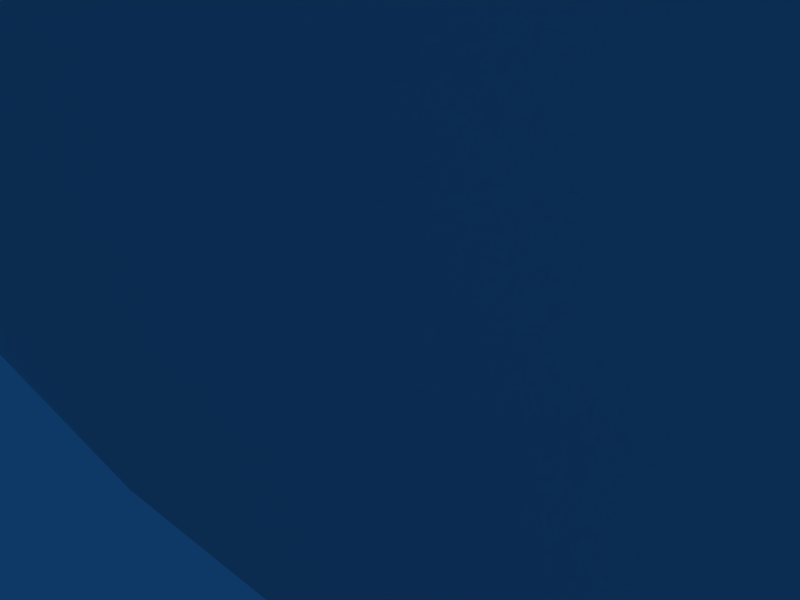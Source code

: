 # Source: basicOrientation.blend  (saved by Blender 2.47.1; exported with 4.5.12 LTS)
import bpy
from mathutils import Matrix  # noqa: F401  (used for matrix-valued properties, if any)

bpy.ops.wm.read_factory_settings(use_empty=True)
scene = bpy.context.scene
scene.name = 'Scene'

# ---- collections
col_collection_1 = bpy.data.collections.new('Collection 1'); scene.collection.children.link(col_collection_1)
col_collection_10 = bpy.data.collections.new('Collection 10'); scene.collection.children.link(col_collection_10)
col_collection_11 = bpy.data.collections.new('Collection 11'); scene.collection.children.link(col_collection_11)

# ---- materials (node trees are filled in below, after node groups)
mat_material = bpy.data.materials.new('Material')
mat_material.alpha_threshold = 0.0
mat_material.roughness = 0.5
mat_material.line_color = (0.0, 0.0, 0.0, 1.0)

# ---- material node trees

# ---- world
world_world = bpy.data.worlds.new('World'); scene.world = world_world
world_world.color = (0.05656, 0.2208, 0.4)
world_world.use_sun_shadow = False
world_world.sun_shadow_jitter_overblur = 0.0
world_world.cycles.sampling_method = 'MANUAL'
world_world.cycles.sample_map_resolution = 256

# ---- cameras
cam_camera = bpy.data.cameras.new('Camera')
cam_camera.passepartout_alpha = 0.2
cam_camera.clip_end = 100.0
cam_camera.lens = 35.0
cam_camera.ortho_scale = 7.314
cam_camera.show_passepartout = False
cam_camera.show_safe_areas = True
cam_camera.dof.focus_distance = 0.0
cam_camera.dof.aperture_fstop = 128.0

# ---- lights
light_spot = bpy.data.lights.new('Spot', 'POINT')
light_spot.transmission_factor = 0.0
light_spot.cutoff_distance = 30.0
light_spot.energy = 100.0
light_spot.shadow_buffer_clip_start = 1.001
light_spot.shadow_soft_size = 1.0
light_spot.shadow_maximum_resolution = 0.006
light_spot.use_absolute_resolution = True
light_spot.cycles.use_multiple_importance_sampling = False

# ---- meshes
me_cylinder = bpy.data.meshes.new('Cylinder')
me_cylinder.from_pydata([(0.7071, 0.7071, -0.6), (0.8315, 0.5556, -0.6), (0.9239, 0.3827, -0.6), (0.9808, 0.1951, -0.6), (1.0, 8.919e-08, -0.6), (0.9808, -0.1951, -0.6), (0.9239, -0.3827, -0.6), (0.8315, -0.5556, -0.6), (0.7071, -0.7071, -0.6), (0.5556, -0.8315, -0.6), (0.3827, -0.9239, -0.6), (0.1951, -0.9808, -0.6), (-2.956e-07, -1.0, -0.6), (-0.1951, -0.9808, -0.6), (-0.3827, -0.9239, -0.6), (-0.5556, -0.8315, -0.6), (-0.7071, -0.7071, -0.6), (-0.8315, -0.5556, -0.6), (-0.9239, -0.3827, -0.6), (-0.9808, -0.1951, -0.6), (-1.0, 9.793e-07, -0.6), (-0.9808, 0.1951, -0.6), (-0.9239, 0.3827, -0.6), (-0.8315, 0.5556, -0.6), (-0.7071, 0.7071, -0.6), (-0.5556, 0.8315, -0.6), (-0.3827, 0.9239, -0.6), (-0.1951, 0.9808, -0.6), (1.636e-06, 1.0, -0.6), (0.1951, 0.9808, -0.6), (0.3827, 0.9239, -0.6), (0.5556, 0.8315, -0.6), (0.7071, 0.7071, 0.6), (0.8315, 0.5556, 0.6), (0.9239, 0.3827, 0.6), (0.9808, 0.1951, 0.6), (1.0, -2.259e-06, 0.6), (0.9808, -0.1951, 0.6), (0.9239, -0.3827, 0.6), (0.8315, -0.5556, 0.6), (0.7071, -0.7071, 0.6), (0.5556, -0.8315, 0.6), (0.3827, -0.9239, 0.6), (0.1951, -0.9808, 0.6), (8.996e-07, -1.0, 0.6), (-0.1951, -0.9808, 0.6), (-0.3827, -0.9239, 0.6), (-0.5556, -0.8315, 0.6), (-0.7071, -0.7071, 0.6), (-0.8315, -0.5556, 0.6), (-0.9239, -0.3827, 0.6), (-0.9808, -0.1951, 0.6), (-1.0, -4.118e-06, 0.6), (-0.9808, 0.1951, 0.6), (-0.9239, 0.3827, 0.6), (-0.8315, 0.5556, 0.6), (-0.7071, 0.7071, 0.6), (-0.5556, 0.8315, 0.6), (-0.3827, 0.9239, 0.6), (-0.1951, 0.9808, 0.6), (-7.31e-06, 1.0, 0.6), (0.1951, 0.9808, 0.6), (0.3827, 0.9239, 0.6), (0.5556, 0.8315, 0.6), (0.7163, 0.4786, 2.485e-15), (0.6091, 0.6091, 2.367e-15), (0.7959, 0.3297, 2.509e-15), (0.8449, 0.1681, 2.435e-15), (0.8614, -9.345e-07, 2.268e-15), (0.8449, -0.1681, 2.014e-15), (0.7959, -0.3297, 1.683e-15), (0.7163, -0.4786, 1.287e-15), (0.6091, -0.6091, 8.41e-16), (0.4786, -0.7163, 3.631e-16), (0.3297, -0.7959, -1.287e-16), (0.1681, -0.8449, -6.156e-16), (2.601e-07, -0.8614, -1.079e-15), (-0.1681, -0.8449, -1.501e-15), (-0.3297, -0.7959, -1.865e-15), (-0.4786, -0.7163, -2.157e-15), (-0.6091, -0.6091, -2.367e-15), (-0.7163, -0.4786, -2.485e-15), (-0.7959, -0.3297, -2.509e-15), (-0.8449, -0.1681, -2.435e-15), (-0.8614, -1.352e-06, -2.268e-15), (-0.8449, 0.1681, -2.014e-15), (-0.7959, 0.3297, -1.683e-15), (-0.7163, 0.4786, -1.287e-15), (-0.6091, 0.6091, -8.41e-16), (-0.4786, 0.7163, -3.631e-16), (-0.3297, 0.7959, 1.287e-16), (-0.1681, 0.8449, 6.156e-16), (-2.444e-06, 0.8614, 1.079e-15), (0.1681, 0.8449, 1.501e-15), (0.3297, 0.7959, 1.865e-15), (0.4786, 0.7163, 2.157e-15), (0.7071, 0.7071, -0.9), (0.8315, 0.5556, -0.9), (0.7071, 0.7071, 0.9), (0.8315, 0.5556, 0.9), (0.9239, 0.3827, -0.9), (0.9239, 0.3827, 0.9), (0.9808, 0.1951, -0.9), (0.9808, 0.1951, 0.9), (1.0, 7.892e-08, -0.9), (1.0, -2.249e-06, 0.9), (0.9808, -0.1951, -0.9), (0.9808, -0.1951, 0.9), (0.9239, -0.3827, -0.9), (0.9239, -0.3827, 0.9), (0.8315, -0.5556, -0.9), (0.8315, -0.5556, 0.9), (0.7071, -0.7071, -0.9), (0.7071, -0.7071, 0.9), (0.5556, -0.8315, -0.9), (0.5556, -0.8315, 0.9), (0.3827, -0.9239, -0.9), (0.3827, -0.9239, 0.9), (0.1951, -0.9808, -0.9), (0.1951, -0.9808, 0.9), (-3.183e-07, -1.0, -0.9), (9.223e-07, -1.0, 0.9), (-0.1951, -0.9808, -0.9), (-0.1951, -0.9808, 0.9), (-0.3827, -0.9239, -0.9), (-0.3827, -0.9239, 0.9), (-0.5556, -0.8315, -0.9), (-0.5556, -0.8315, 0.9), (-0.7071, -0.7071, -0.9), (-0.7071, -0.7071, 0.9), (-0.8315, -0.5556, -0.9), (-0.8315, -0.5556, 0.9), (-0.9239, -0.3827, -0.9), (-0.9239, -0.3827, 0.9), (-0.9808, -0.1951, -0.9), (-0.9808, -0.1951, 0.9), (-1.0, 9.69e-07, -0.9), (-1.0, -4.108e-06, 0.9), (-0.9808, 0.1951, -0.9), (-0.9808, 0.1951, 0.9), (-0.9239, 0.3827, -0.9), (-0.9239, 0.3827, 0.9), (-0.8315, 0.5556, -0.9), (-0.8315, 0.5556, 0.9), (-0.7071, 0.7071, -0.9), (-0.7071, 0.7071, 0.9), (-0.5556, 0.8315, -0.9), (-0.5556, 0.8315, 0.9), (-0.3827, 0.9239, -0.9), (-0.3827, 0.9239, 0.9), (-0.1951, 0.9808, -0.9), (-0.1951, 0.9808, 0.9), (1.613e-06, 1.0, -0.9), (-7.287e-06, 1.0, 0.9), (0.1951, 0.9808, -0.9), (0.1951, 0.9808, 0.9), (0.3827, 0.9239, -0.9), (0.3827, 0.9239, 0.9), (0.5556, 0.8315, -0.9), (0.5556, 0.8315, 0.9), (0.582, 0.3889, -1.26), (0.495, 0.495, -1.26), (0.495, 0.495, 1.26), (0.582, 0.3889, 1.26), (0.6467, 0.2679, -1.26), (0.6467, 0.2679, 1.26), (0.6865, 0.1366, -1.26), (0.6865, 0.1366, 1.26), (0.7, 3.368e-08, -1.26), (0.7, -1.552e-06, 1.26), (0.6865, -0.1366, -1.26), (0.6865, -0.1366, 1.26), (0.6467, -0.2679, -1.26), (0.6467, -0.2679, 1.26), (0.582, -0.3889, -1.26), (0.582, -0.3889, 1.26), (0.495, -0.495, -1.26), (0.495, -0.495, 1.26), (0.3889, -0.582, -1.26), (0.3889, -0.582, 1.26), (0.2679, -0.6467, -1.26), (0.2679, -0.6467, 1.26), (0.1366, -0.6865, -1.26), (0.1366, -0.6865, 1.26), (-2.704e-07, -0.7, -1.26), (6.932e-07, -0.7, 1.26), (-0.1366, -0.6865, -1.26), (-0.1366, -0.6865, 1.26), (-0.2679, -0.6467, -1.26), (-0.2679, -0.6467, 1.26), (-0.3889, -0.582, -1.26), (-0.3889, -0.582, 1.26), (-0.495, -0.495, -1.26), (-0.495, -0.495, 1.26), (-0.582, -0.3889, -1.26), (-0.582, -0.3889, 1.26), (-0.6467, -0.2679, -1.26), (-0.6467, -0.2679, 1.26), (-0.6865, -0.1366, -1.26), (-0.6865, -0.1366, 1.26), (-0.7, 6.568e-07, -1.26), (-0.7, -2.854e-06, 1.26), (-0.6865, 0.1366, -1.26), (-0.6866, 0.1366, 1.26), (-0.6467, 0.2679, -1.26), (-0.6467, 0.2679, 1.26), (-0.582, 0.3889, -1.26), (-0.582, 0.3889, 1.26), (-0.495, 0.495, -1.26), (-0.495, 0.495, 1.26), (-0.3889, 0.582, -1.26), (-0.3889, 0.582, 1.26), (-0.2679, 0.6467, -1.26), (-0.2679, 0.6467, 1.26), (-0.1366, 0.6865, -1.26), (-0.1366, 0.6865, 1.26), (1.081e-06, 0.7, -1.26), (-5.054e-06, 0.7, 1.26), (0.1366, 0.6865, -1.26), (0.1366, 0.6866, 1.26), (0.2679, 0.6467, -1.26), (0.2679, 0.6467, 1.26), (0.3889, 0.582, -1.26), (0.3889, 0.582, 1.26)], [], [(0, 1, 64, 65), (65, 64, 33, 32), (1, 2, 66, 64), (64, 66, 34, 33), (2, 3, 67, 66), (66, 67, 35, 34), (3, 4, 68, 67), (67, 68, 36, 35), (4, 5, 69, 68), (68, 69, 37, 36), (5, 6, 70, 69), (69, 70, 38, 37), (6, 7, 71, 70), (70, 71, 39, 38), (7, 8, 72, 71), (71, 72, 40, 39), (8, 9, 73, 72), (72, 73, 41, 40), (9, 10, 74, 73), (73, 74, 42, 41), (10, 11, 75, 74), (74, 75, 43, 42), (11, 12, 76, 75), (75, 76, 44, 43), (12, 13, 77, 76), (76, 77, 45, 44), (13, 14, 78, 77), (77, 78, 46, 45), (14, 15, 79, 78), (78, 79, 47, 46), (15, 16, 80, 79), (79, 80, 48, 47), (16, 17, 81, 80), (80, 81, 49, 48), (17, 18, 82, 81), (81, 82, 50, 49), (18, 19, 83, 82), (82, 83, 51, 50), (19, 20, 84, 83), (83, 84, 52, 51), (20, 21, 85, 84), (84, 85, 53, 52), (21, 22, 86, 85), (85, 86, 54, 53), (22, 23, 87, 86), (86, 87, 55, 54), (23, 24, 88, 87), (87, 88, 56, 55), (24, 25, 89, 88), (88, 89, 57, 56), (25, 26, 90, 89), (89, 90, 58, 57), (26, 27, 91, 90), (90, 91, 59, 58), (27, 28, 92, 91), (91, 92, 60, 59), (28, 29, 93, 92), (92, 93, 61, 60), (29, 30, 94, 93), (93, 94, 62, 61), (30, 31, 95, 94), (94, 95, 63, 62), (32, 63, 95, 65), (31, 0, 65, 95), (0, 96, 97, 1), (33, 99, 98, 32), (1, 97, 100, 2), (34, 101, 99, 33), (2, 100, 102, 3), (35, 103, 101, 34), (3, 102, 104, 4), (36, 105, 103, 35), (4, 104, 106, 5), (37, 107, 105, 36), (5, 106, 108, 6), (38, 109, 107, 37), (6, 108, 110, 7), (39, 111, 109, 38), (7, 110, 112, 8), (40, 113, 111, 39), (8, 112, 114, 9), (41, 115, 113, 40), (9, 114, 116, 10), (42, 117, 115, 41), (10, 116, 118, 11), (43, 119, 117, 42), (11, 118, 120, 12), (44, 121, 119, 43), (12, 120, 122, 13), (45, 123, 121, 44), (13, 122, 124, 14), (46, 125, 123, 45), (14, 124, 126, 15), (47, 127, 125, 46), (15, 126, 128, 16), (48, 129, 127, 47), (16, 128, 130, 17), (49, 131, 129, 48), (17, 130, 132, 18), (50, 133, 131, 49), (18, 132, 134, 19), (51, 135, 133, 50), (19, 134, 136, 20), (52, 137, 135, 51), (20, 136, 138, 21), (53, 139, 137, 52), (21, 138, 140, 22), (54, 141, 139, 53), (22, 140, 142, 23), (55, 143, 141, 54), (23, 142, 144, 24), (56, 145, 143, 55), (24, 144, 146, 25), (57, 147, 145, 56), (25, 146, 148, 26), (58, 149, 147, 57), (26, 148, 150, 27), (59, 151, 149, 58), (27, 150, 152, 28), (60, 153, 151, 59), (28, 152, 154, 29), (61, 155, 153, 60), (29, 154, 156, 30), (62, 157, 155, 61), (30, 156, 158, 31), (63, 159, 157, 62), (96, 0, 31, 158), (32, 98, 159, 63), (96, 161, 160, 97), (99, 163, 162, 98), (97, 160, 164, 100), (101, 165, 163, 99), (100, 164, 166, 102), (103, 167, 165, 101), (102, 166, 168, 104), (105, 169, 167, 103), (104, 168, 170, 106), (107, 171, 169, 105), (106, 170, 172, 108), (109, 173, 171, 107), (108, 172, 174, 110), (111, 175, 173, 109), (110, 174, 176, 112), (113, 177, 175, 111), (112, 176, 178, 114), (115, 179, 177, 113), (114, 178, 180, 116), (117, 181, 179, 115), (116, 180, 182, 118), (119, 183, 181, 117), (118, 182, 184, 120), (121, 185, 183, 119), (120, 184, 186, 122), (123, 187, 185, 121), (122, 186, 188, 124), (125, 189, 187, 123), (124, 188, 190, 126), (127, 191, 189, 125), (126, 190, 192, 128), (129, 193, 191, 127), (128, 192, 194, 130), (131, 195, 193, 129), (130, 194, 196, 132), (133, 197, 195, 131), (132, 196, 198, 134), (135, 199, 197, 133), (134, 198, 200, 136), (137, 201, 199, 135), (136, 200, 202, 138), (139, 203, 201, 137), (138, 202, 204, 140), (141, 205, 203, 139), (140, 204, 206, 142), (143, 207, 205, 141), (142, 206, 208, 144), (145, 209, 207, 143), (144, 208, 210, 146), (147, 211, 209, 145), (146, 210, 212, 148), (149, 213, 211, 147), (148, 212, 214, 150), (151, 215, 213, 149), (150, 214, 216, 152), (153, 217, 215, 151), (152, 216, 218, 154), (155, 219, 217, 153), (154, 218, 220, 156), (157, 221, 219, 155), (156, 220, 222, 158), (159, 223, 221, 157), (158, 222, 161, 96), (98, 162, 223, 159)])
me_cylinder.polygons.foreach_set('use_smooth', [True] * 192)
_uv = me_cylinder.uv_layers.new(name='UVTex')
_uv.uv.foreach_set('vector', [0.0, 0.0, 1.0, 0.0, 1.0, 1.0, 0.0, 1.0, 0.0, 0.0, 1.0, 0.0, 1.0, 1.0, 0.0, 1.0, 0.0, 0.0, 1.0, 0.0, 1.0, 1.0, 0.0, 1.0, 0.0, 0.0, 1.0, 0.0, 1.0, 1.0, 0.0, 1.0, 0.0, 0.0, 1.0, 0.0, 1.0, 1.0, 0.0, 1.0, 0.0, 0.0, 1.0, 0.0, 1.0, 1.0, 0.0, 1.0, 0.0, 0.0, 1.0, 0.0, 1.0, 1.0, 0.0, 1.0, 0.0, 0.0, 1.0, 0.0, 1.0, 1.0, 0.0, 1.0, 0.0, 0.0, 1.0, 0.0, 1.0, 1.0, 0.0, 1.0, 0.0, 0.0, 1.0, 0.0, 1.0, 1.0, 0.0, 1.0, 0.0, 0.0, 1.0, 0.0, 1.0, 1.0, 0.0, 1.0, 0.0, 0.0, 1.0, 0.0, 1.0, 1.0, 0.0, 1.0, 0.0, 0.0, 1.0, 0.0, 1.0, 1.0, 0.0, 1.0, 0.0, 0.0, 1.0, 0.0, 1.0, 1.0, 0.0, 1.0, 0.0, 0.0, 1.0, 0.0, 1.0, 1.0, 0.0, 1.0, 0.0, 0.0, 1.0, 0.0, 1.0, 1.0, 0.0, 1.0, 0.0, 0.0, 1.0, 0.0, 1.0, 1.0, 0.0, 1.0, 0.0, 0.0, 1.0, 0.0, 1.0, 1.0, 0.0, 1.0, 0.0, 0.0, 1.0, 0.0, 1.0, 1.0, 0.0, 1.0, 0.0, 0.0, 1.0, 0.0, 1.0, 1.0, 0.0, 1.0, 0.0, 0.0, 1.0, 0.0, 1.0, 1.0, 0.0, 1.0, 0.0, 0.0, 1.0, 0.0, 1.0, 1.0, 0.0, 1.0, 0.0, 0.0, 1.0, 0.0, 1.0, 1.0, 0.0, 1.0, 0.0, 0.0, 1.0, 0.0, 1.0, 1.0, 0.0, 1.0, 0.0, 0.0, 1.0, 0.0, 1.0, 1.0, 0.0, 1.0, 0.0, 0.0, 1.0, 0.0, 1.0, 1.0, 0.0, 1.0, 0.0, 0.0, 1.0, 0.0, 1.0, 1.0, 0.0, 1.0, 0.0, 0.0, 1.0, 0.0, 1.0, 1.0, 0.0, 1.0, 0.0, 0.0, 1.0, 0.0, 1.0, 1.0, 0.0, 1.0, 0.0, 0.0, 1.0, 0.0, 1.0, 1.0, 0.0, 1.0, 0.0, 0.0, 1.0, 0.0, 1.0, 1.0, 0.0, 1.0, 0.0, 0.0, 1.0, 0.0, 1.0, 1.0, 0.0, 1.0, 0.0, 0.0, 1.0, 0.0, 1.0, 1.0, 0.0, 1.0, 0.0, 0.0, 1.0, 0.0, 1.0, 1.0, 0.0, 1.0, 0.0, 0.0, 1.0, 0.0, 1.0, 1.0, 0.0, 1.0, 0.0, 0.0, 1.0, 0.0, 1.0, 1.0, 0.0, 1.0, 0.0, 0.0, 1.0, 0.0, 1.0, 1.0, 0.0, 1.0, 0.0, 0.0, 1.0, 0.0, 1.0, 1.0, 0.0, 1.0, 0.0, 0.0, 1.0, 0.0, 1.0, 1.0, 0.0, 1.0, 0.0, 0.0, 1.0, 0.0, 1.0, 1.0, 0.0, 1.0, 0.0, 0.0, 1.0, 0.0, 1.0, 1.0, 0.0, 1.0, 0.0, 0.0, 1.0, 0.0, 1.0, 1.0, 0.0, 1.0, 0.0, 0.0, 1.0, 0.0, 1.0, 1.0, 0.0, 1.0, 0.0, 0.0, 1.0, 0.0, 1.0, 1.0, 0.0, 1.0, 0.0, 0.0, 1.0, 0.0, 1.0, 1.0, 0.0, 1.0, 0.0, 0.0, 1.0, 0.0, 1.0, 1.0, 0.0, 1.0, 0.0, 0.0, 1.0, 0.0, 1.0, 1.0, 0.0, 1.0, 0.0, 0.0, 1.0, 0.0, 1.0, 1.0, 0.0, 1.0, 0.0, 0.0, 1.0, 0.0, 1.0, 1.0, 0.0, 1.0, 0.0, 0.0, 1.0, 0.0, 1.0, 1.0, 0.0, 1.0, 0.0, 0.0, 1.0, 0.0, 1.0, 1.0, 0.0, 1.0, 0.0, 0.0, 1.0, 0.0, 1.0, 1.0, 0.0, 1.0, 0.0, 0.0, 1.0, 0.0, 1.0, 1.0, 0.0, 1.0, 0.0, 0.0, 1.0, 0.0, 1.0, 1.0, 0.0, 1.0, 0.0, 0.0, 1.0, 0.0, 1.0, 1.0, 0.0, 1.0, 0.0, 0.0, 1.0, 0.0, 1.0, 1.0, 0.0, 1.0, 0.0, 0.0, 1.0, 0.0, 1.0, 1.0, 0.0, 1.0, 0.0, 0.0, 1.0, 0.0, 1.0, 1.0, 0.0, 1.0, 0.0, 0.0, 1.0, 0.0, 1.0, 1.0, 0.0, 1.0, 0.0, 0.0, 1.0, 0.0, 1.0, 1.0, 0.0, 1.0, 0.0, 0.0, 1.0, 0.0, 1.0, 1.0, 0.0, 1.0, 0.0, 0.0, 1.0, 0.0, 1.0, 1.0, 0.0, 1.0, 0.0, 0.0, 1.0, 0.0, 1.0, 1.0, 0.0, 1.0, 0.0, 0.0, 1.0, 0.0, 1.0, 1.0, 0.0, 1.0, 0.0, 0.0, 1.0, 0.0, 1.0, 1.0, 0.0, 1.0, 0.0, 0.0, 1.0, 0.0, 1.0, 1.0, 0.0, 1.0, 0.0, 0.0, 1.0, 0.0, 1.0, 1.0, 0.0, 1.0, 0.0, 0.0, 1.0, 0.0, 1.0, 1.0, 0.0, 1.0, 0.0, 0.0, 1.0, 0.0, 1.0, 1.0, 0.0, 1.0, 0.0, 0.0, 1.0, 0.0, 1.0, 1.0, 0.0, 1.0, 0.0, 0.0, 1.0, 0.0, 1.0, 1.0, 0.0, 1.0, 0.0, 0.0, 1.0, 0.0, 1.0, 1.0, 0.0, 1.0, 0.0, 0.0, 1.0, 0.0, 1.0, 1.0, 0.0, 1.0, 0.0, 0.0, 1.0, 0.0, 1.0, 1.0, 0.0, 1.0, 0.0, 0.0, 1.0, 0.0, 1.0, 1.0, 0.0, 1.0, 0.0, 0.0, 1.0, 0.0, 1.0, 1.0, 0.0, 1.0, 0.0, 0.0, 1.0, 0.0, 1.0, 1.0, 0.0, 1.0, 0.0, 0.0, 1.0, 0.0, 1.0, 1.0, 0.0, 1.0, 0.0, 0.0, 1.0, 0.0, 1.0, 1.0, 0.0, 1.0, 0.0, 0.0, 1.0, 0.0, 1.0, 1.0, 0.0, 1.0, 0.0, 0.0, 1.0, 0.0, 1.0, 1.0, 0.0, 1.0, 0.0, 0.0, 1.0, 0.0, 1.0, 1.0, 0.0, 1.0, 0.0, 0.0, 1.0, 0.0, 1.0, 1.0, 0.0, 1.0, 0.0, 0.0, 1.0, 0.0, 1.0, 1.0, 0.0, 1.0, 0.0, 0.0, 1.0, 0.0, 1.0, 1.0, 0.0, 1.0, 0.0, 0.0, 1.0, 0.0, 1.0, 1.0, 0.0, 1.0, 0.0, 0.0, 1.0, 0.0, 1.0, 1.0, 0.0, 1.0, 0.0, 0.0, 1.0, 0.0, 1.0, 1.0, 0.0, 1.0, 0.0, 0.0, 1.0, 0.0, 1.0, 1.0, 0.0, 1.0, 0.0, 0.0, 1.0, 0.0, 1.0, 1.0, 0.0, 1.0, 0.0, 0.0, 1.0, 0.0, 1.0, 1.0, 0.0, 1.0, 0.0, 0.0, 1.0, 0.0, 1.0, 1.0, 0.0, 1.0, 0.0, 0.0, 1.0, 0.0, 1.0, 1.0, 0.0, 1.0, 0.0, 0.0, 1.0, 0.0, 1.0, 1.0, 0.0, 1.0, 0.0, 0.0, 1.0, 0.0, 1.0, 1.0, 0.0, 1.0, 0.0, 0.0, 1.0, 0.0, 1.0, 1.0, 0.0, 1.0, 0.0, 0.0, 1.0, 0.0, 1.0, 1.0, 0.0, 1.0, 0.0, 0.0, 1.0, 0.0, 1.0, 1.0, 0.0, 1.0, 0.0, 0.0, 1.0, 0.0, 1.0, 1.0, 0.0, 1.0, 0.0, 0.0, 1.0, 0.0, 1.0, 1.0, 0.0, 1.0, 0.0, 0.0, 1.0, 0.0, 1.0, 1.0, 0.0, 1.0, 0.0, 0.0, 1.0, 0.0, 1.0, 1.0, 0.0, 1.0, 0.0, 0.0, 1.0, 0.0, 1.0, 1.0, 0.0, 1.0, 0.0, 0.0, 1.0, 0.0, 1.0, 1.0, 0.0, 1.0, 0.0, 0.0, 1.0, 0.0, 1.0, 1.0, 0.0, 1.0, 0.0, 0.0, 1.0, 0.0, 1.0, 1.0, 0.0, 1.0, 0.0, 0.0, 1.0, 0.0, 1.0, 1.0, 0.0, 1.0, 0.0, 0.0, 1.0, 0.0, 1.0, 1.0, 0.0, 1.0, 0.0, 0.0, 1.0, 0.0, 1.0, 1.0, 0.0, 1.0, 0.0, 0.0, 1.0, 0.0, 1.0, 1.0, 0.0, 1.0, 0.0, 0.0, 1.0, 0.0, 1.0, 1.0, 0.0, 1.0, 0.0, 0.0, 1.0, 0.0, 1.0, 1.0, 0.0, 1.0, 0.0, 0.0, 1.0, 0.0, 1.0, 1.0, 0.0, 1.0, 0.0, 0.0, 1.0, 0.0, 1.0, 1.0, 0.0, 1.0, 0.0, 0.0, 1.0, 0.0, 1.0, 1.0, 0.0, 1.0, 0.0, 0.0, 1.0, 0.0, 1.0, 1.0, 0.0, 1.0, 0.0, 0.0, 1.0, 0.0, 1.0, 1.0, 0.0, 1.0, 0.0, 0.0, 1.0, 0.0, 1.0, 1.0, 0.0, 1.0, 0.0, 0.0, 1.0, 0.0, 1.0, 1.0, 0.0, 1.0, 0.0, 0.0, 1.0, 0.0, 1.0, 1.0, 0.0, 1.0, 0.0, 0.0, 1.0, 0.0, 1.0, 1.0, 0.0, 1.0, 0.0, 0.0, 1.0, 0.0, 1.0, 1.0, 0.0, 1.0, 0.0, 0.0, 1.0, 0.0, 1.0, 1.0, 0.0, 1.0, 0.0, 0.0, 1.0, 0.0, 1.0, 1.0, 0.0, 1.0, 0.0, 0.0, 1.0, 0.0, 1.0, 1.0, 0.0, 1.0, 0.0, 0.0, 1.0, 0.0, 1.0, 1.0, 0.0, 1.0, 0.0, 0.0, 1.0, 0.0, 1.0, 1.0, 0.0, 1.0, 0.0, 0.0, 1.0, 0.0, 1.0, 1.0, 0.0, 1.0, 0.0, 0.0, 1.0, 0.0, 1.0, 1.0, 0.0, 1.0, 0.0, 0.0, 1.0, 0.0, 1.0, 1.0, 0.0, 1.0, 0.0, 0.0, 1.0, 0.0, 1.0, 1.0, 0.0, 1.0, 0.0, 0.0, 1.0, 0.0, 1.0, 1.0, 0.0, 1.0, 0.0, 0.0, 1.0, 0.0, 1.0, 1.0, 0.0, 1.0, 0.0, 0.0, 1.0, 0.0, 1.0, 1.0, 0.0, 1.0, 0.0, 0.0, 1.0, 0.0, 1.0, 1.0, 0.0, 1.0, 0.0, 0.0, 1.0, 0.0, 1.0, 1.0, 0.0, 1.0, 0.0, 0.0, 1.0, 0.0, 1.0, 1.0, 0.0, 1.0, 0.0, 0.0, 1.0, 0.0, 1.0, 1.0, 0.0, 1.0, 0.0, 0.0, 1.0, 0.0, 1.0, 1.0, 0.0, 1.0, 0.0, 0.0, 1.0, 0.0, 1.0, 1.0, 0.0, 1.0, 0.0, 0.0, 1.0, 0.0, 1.0, 1.0, 0.0, 1.0, 0.0, 0.0, 1.0, 0.0, 1.0, 1.0, 0.0, 1.0, 0.0, 0.0, 1.0, 0.0, 1.0, 1.0, 0.0, 1.0, 0.0, 0.0, 1.0, 0.0, 1.0, 1.0, 0.0, 1.0, 0.0, 0.0, 1.0, 0.0, 1.0, 1.0, 0.0, 1.0, 0.0, 0.0, 1.0, 0.0, 1.0, 1.0, 0.0, 1.0, 0.0, 0.0, 1.0, 0.0, 1.0, 1.0, 0.0, 1.0, 0.0, 0.0, 1.0, 0.0, 1.0, 1.0, 0.0, 1.0, 0.0, 0.0, 1.0, 0.0, 1.0, 1.0, 0.0, 1.0, 0.0, 0.0, 1.0, 0.0, 1.0, 1.0, 0.0, 1.0, 0.0, 0.0, 1.0, 0.0, 1.0, 1.0, 0.0, 1.0, 0.0, 0.0, 1.0, 0.0, 1.0, 1.0, 0.0, 1.0, 0.0, 0.0, 1.0, 0.0, 1.0, 1.0, 0.0, 1.0, 0.0, 0.0, 1.0, 0.0, 1.0, 1.0, 0.0, 1.0, 0.0, 0.0, 1.0, 0.0, 1.0, 1.0, 0.0, 1.0, 0.0, 0.0, 1.0, 0.0, 1.0, 1.0, 0.0, 1.0, 0.0, 0.0, 1.0, 0.0, 1.0, 1.0, 0.0, 1.0, 0.0, 0.0, 1.0, 0.0, 1.0, 1.0, 0.0, 1.0, 0.0, 0.0, 1.0, 0.0, 1.0, 1.0, 0.0, 1.0, 0.0, 0.0, 1.0, 0.0, 1.0, 1.0, 0.0, 1.0, 0.0, 0.0, 1.0, 0.0, 1.0, 1.0, 0.0, 1.0, 0.0, 0.0, 1.0, 0.0, 1.0, 1.0, 0.0, 1.0, 0.0, 0.0, 1.0, 0.0, 1.0, 1.0, 0.0, 1.0, 0.0, 0.0, 1.0, 0.0, 1.0, 1.0, 0.0, 1.0, 0.0, 0.0, 1.0, 0.0, 1.0, 1.0, 0.0, 1.0, 0.0, 0.0, 1.0, 0.0, 1.0, 1.0, 0.0, 1.0, 0.0, 0.0, 1.0, 0.0, 1.0, 1.0, 0.0, 1.0, 0.0, 0.0, 1.0, 0.0, 1.0, 1.0, 0.0, 1.0, 0.0, 0.0, 1.0, 0.0, 1.0, 1.0, 0.0, 1.0, 0.0, 0.0, 1.0, 0.0, 1.0, 1.0, 0.0, 1.0, 0.0, 0.0, 1.0, 0.0, 1.0, 1.0, 0.0, 1.0, 0.0, 0.0, 1.0, 0.0, 1.0, 1.0, 0.0, 1.0, 0.0, 0.0, 1.0, 0.0, 1.0, 1.0, 0.0, 1.0, 0.0, 0.0, 1.0, 0.0, 1.0, 1.0, 0.0, 1.0, 0.0, 0.0, 1.0, 0.0, 1.0, 1.0, 0.0, 1.0, 0.0, 0.0, 1.0, 0.0, 1.0, 1.0, 0.0, 1.0, 0.0, 0.0, 1.0, 0.0, 1.0, 1.0, 0.0, 1.0, 0.0, 0.0, 1.0, 0.0, 1.0, 1.0, 0.0, 1.0, 0.0, 0.0, 1.0, 0.0, 1.0, 1.0, 0.0, 1.0, 0.0, 0.0, 1.0, 0.0, 1.0, 1.0, 0.0, 1.0, 0.0, 0.0, 1.0, 0.0, 1.0, 1.0, 0.0, 1.0, 0.0, 0.0, 1.0, 0.0, 1.0, 1.0, 0.0, 1.0, 0.0, 0.0, 1.0, 0.0, 1.0, 1.0, 0.0, 1.0, 0.0, 0.0, 1.0, 0.0, 1.0, 1.0, 0.0, 1.0, 0.0, 0.0, 1.0, 0.0, 1.0, 1.0, 0.0, 1.0, 0.0, 0.0, 1.0, 0.0, 1.0, 1.0, 0.0, 1.0, 0.0, 0.0, 1.0, 0.0, 1.0, 1.0, 0.0, 1.0, 0.0, 0.0, 1.0, 0.0, 1.0, 1.0, 0.0, 1.0, 0.0, 0.0, 1.0, 0.0, 1.0, 1.0, 0.0, 1.0, 0.0, 0.0, 1.0, 0.0, 1.0, 1.0, 0.0, 1.0, 0.0, 0.0, 1.0, 0.0, 1.0, 1.0, 0.0, 1.0, 0.0, 0.0, 1.0, 0.0, 1.0, 1.0, 0.0, 1.0])
me_cylinder.use_remesh_preserve_volume = False
me_cylinder.use_remesh_preserve_attributes = False
me_cylinder.use_mirror_vertex_groups = False
me_cylinder.update()
me_cube = bpy.data.meshes.new('Cube')
me_cube.from_pydata([(1.0, 1.0, -1.0), (1.0, -1.0, -1.0), (-1.0, -1.0, -1.0), (-1.0, 1.0, -1.0), (1.0, 1.0, 1.0), (1.0, -1.0, 1.0), (-1.0, -1.0, 1.0), (-1.0, 1.0, 1.0), (-0.5, 0.5, 1.0), (-0.5, -0.5, 1.0), (0.5, -0.5, 1.0), (0.5, 0.5, 1.0), (5.96e-08, -2.98e-07, 1.5), (-0.25, 1.0, 0.25), (0.25, 1.0, 0.25), (-0.25, 1.0, -0.25), (0.25, 1.0, -0.25), (0.25, 1.5, -0.25), (-0.25, 1.5, -0.25), (0.25, 1.5, 0.25), (-0.25, 1.5, 0.25), (-0.5, 1.5, 0.5), (0.5, 1.5, 0.5), (-0.5, 1.5, -0.5), (0.5, 1.5, -0.5), (0.0, 2.0, 0.0)], [], [(0, 1, 2, 3), (0, 4, 5, 1), (1, 5, 6, 2), (2, 6, 7, 3), (7, 6, 9, 8), (6, 5, 10, 9), (4, 7, 8, 11), (5, 4, 11, 10), (10, 11, 12), (11, 8, 12), (9, 10, 12), (8, 9, 12), (7, 4, 14, 13), (3, 7, 13, 15), (4, 0, 16, 14), (0, 3, 15, 16), (16, 15, 18, 17), (14, 16, 17, 19), (15, 13, 20, 18), (13, 14, 19, 20), (20, 19, 22, 21), (18, 20, 21, 23), (19, 17, 24, 22), (17, 18, 23, 24), (24, 23, 25), (22, 24, 25), (23, 21, 25), (21, 22, 25)])
_uv = me_cube.uv_layers.new(name='UVTex')
_uv.uv.foreach_set('vector', [0.0, 0.0, 1.0, 0.0, 1.0, 1.0, 0.0, 1.0, 0.0, 0.0, 1.0, 0.0, 1.0, 1.0, 0.0, 1.0, 0.0, 0.0, 1.0, 0.0, 1.0, 1.0, 0.0, 1.0, 0.0, 0.0, 1.0, 0.0, 1.0, 1.0, 0.0, 1.0, 0.0, 0.0, 1.0, 0.0, 1.0, 1.0, 0.0, 1.0, 0.0, 0.0, 1.0, 0.0, 1.0, 1.0, 0.0, 1.0, 0.0, 0.0, 1.0, 0.0, 1.0, 1.0, 0.0, 1.0, 0.0, 0.0, 1.0, 0.0, 1.0, 1.0, 0.0, 1.0, 0.0, 0.0, 1.0, 0.0, 1.0, 1.0, 0.0, 0.0, 1.0, 0.0, 1.0, 1.0, 0.0, 0.0, 1.0, 0.0, 1.0, 1.0, 0.0, 0.0, 1.0, 0.0, 1.0, 1.0, 0.0, 0.0, 1.0, 0.0, 1.0, 1.0, 0.0, 1.0, 0.0, 0.0, 1.0, 0.0, 1.0, 1.0, 0.0, 1.0, 0.0, 0.0, 1.0, 0.0, 1.0, 1.0, 0.0, 1.0, 0.0, 0.0, 1.0, 0.0, 1.0, 1.0, 0.0, 1.0, 0.0, 0.0, 1.0, 0.0, 1.0, 1.0, 0.0, 1.0, 0.0, 0.0, 1.0, 0.0, 1.0, 1.0, 0.0, 1.0, 0.0, 0.0, 1.0, 0.0, 1.0, 1.0, 0.0, 1.0, 0.0, 0.0, 1.0, 0.0, 1.0, 1.0, 0.0, 1.0, 0.0, 0.0, 1.0, 0.0, 1.0, 1.0, 0.0, 1.0, 0.0, 0.0, 1.0, 0.0, 1.0, 1.0, 0.0, 1.0, 0.0, 0.0, 1.0, 0.0, 1.0, 1.0, 0.0, 1.0, 0.0, 0.0, 1.0, 0.0, 1.0, 1.0, 0.0, 1.0, 0.0, 0.0, 1.0, 0.0, 1.0, 1.0, 0.0, 0.0, 1.0, 0.0, 1.0, 1.0, 0.0, 0.0, 1.0, 0.0, 1.0, 1.0, 0.0, 0.0, 1.0, 0.0, 1.0, 1.0])
me_cube.materials.append(mat_material)
me_cube.use_remesh_preserve_volume = False
me_cube.use_remesh_preserve_attributes = False
me_cube.use_mirror_vertex_groups = False
me_cube.update()
me_cube_005 = bpy.data.meshes.new('Cube.005')
me_cube_005.from_pydata([(0.0, 1.863e-07, -1.0), (1.0, 1.0, 1.0), (1.0, -1.0, 1.0), (-1.0, -1.0, 1.0), (-1.0, 1.0, 1.0)], [], [(1, 4, 3, 2), (0, 1, 2), (0, 2, 3), (0, 3, 4), (1, 0, 4)])
_uv = me_cube_005.uv_layers.new(name='UVTex')
_uv.uv.foreach_set('vector', [0.0, 0.0, 1.0, 0.0, 1.0, 1.0, 0.0, 1.0, 0.0, 0.0, 1.0, 0.0, 1.0, 1.0, 0.0, 0.0, 1.0, 0.0, 1.0, 1.0, 0.0, 0.0, 1.0, 0.0, 1.0, 1.0, 0.0, 0.0, 1.0, 0.0, 1.0, 1.0])
me_cube_005.materials.append(None)
me_cube_005.use_remesh_preserve_volume = False
me_cube_005.use_remesh_preserve_attributes = False
me_cube_005.use_mirror_vertex_groups = False
me_cube_005.update()
me_cube_003 = bpy.data.meshes.new('Cube.003')
me_cube_003.from_pydata([(0.0, 1.863e-07, -1.0), (1.0, 1.0, 1.0), (1.0, -1.0, 1.0), (-1.0, -1.0, 1.0), (-1.0, 1.0, 1.0)], [], [(1, 4, 3, 2), (0, 1, 2), (0, 2, 3), (0, 3, 4), (1, 0, 4)])
_uv = me_cube_003.uv_layers.new(name='UVTex')
_uv.uv.foreach_set('vector', [0.0, 0.0, 1.0, 0.0, 1.0, 1.0, 0.0, 1.0, 0.0, 0.0, 1.0, 0.0, 1.0, 1.0, 0.0, 0.0, 1.0, 0.0, 1.0, 1.0, 0.0, 0.0, 1.0, 0.0, 1.0, 1.0, 0.0, 0.0, 1.0, 0.0, 1.0, 1.0])
me_cube_003.materials.append(None)
me_cube_003.use_remesh_preserve_volume = False
me_cube_003.use_remesh_preserve_attributes = False
me_cube_003.use_mirror_vertex_groups = False
me_cube_003.update()

# ---- objects
ob_cylinder = bpy.data.objects.new('Cylinder', me_cylinder)
ob_cube = bpy.data.objects.new('Cube', me_cube)
ob_lamp = bpy.data.objects.new('Lamp', light_spot)
ob_camera = bpy.data.objects.new('Camera', cam_camera)
ob_cube_008 = bpy.data.objects.new('Cube.008', me_cube_005)
ob_cube_007 = bpy.data.objects.new('Cube.007', me_cube_005)
ob_cube_006 = bpy.data.objects.new('Cube.006', me_cube_005)
ob_cube_005 = bpy.data.objects.new('Cube.005', me_cube_005)
ob_cube_004 = bpy.data.objects.new('Cube.004', me_cube_003)
ob_cube_003 = bpy.data.objects.new('Cube.003', me_cube_003)
ob_cube_002 = bpy.data.objects.new('Cube.002', me_cube_003)
ob_cube_001 = bpy.data.objects.new('Cube.001', me_cube_003)
ob_empty_001 = bpy.data.objects.new('Empty.001', None)
ob_efoot_fl_007 = bpy.data.objects.new('eFoot_FL.007', None)
ob_efoot_fl_006 = bpy.data.objects.new('eFoot_FL.006', None)
ob_efoot_fl_005 = bpy.data.objects.new('eFoot_FL.005', None)
ob_efoot_fl_004 = bpy.data.objects.new('eFoot_FL.004', None)
ob_empty = bpy.data.objects.new('Empty', None)
ob_efoot_fl_003 = bpy.data.objects.new('eFoot_FL.003', None)
ob_efoot_fl_002 = bpy.data.objects.new('eFoot_FL.002', None)
ob_efoot_fl_001 = bpy.data.objects.new('eFoot_FL.001', None)
ob_efoot_fl = bpy.data.objects.new('eFoot_FL', None)

# ---- transforms, parenting, visibility, modifiers, constraints
ob_cylinder.location = (0.0, 0.0, 6.4)
ob_cylinder.rotation_euler = (3.423e-08, 1.571, 0.0)
ob_cylinder.scale = (6.4, 6.4, 6.4)
ob_cylinder.lock_rotations_4d = False
ob_cylinder.empty_display_type = 'ARROWS'
ob_cylinder.color = (0.0, 0.0, 0.0, 1.0)
ob_cylinder.hide_select = True
ob_cylinder.lineart.crease_threshold = 0.0
ob_cube.location = (0.0, 0.0, 2.0)
ob_cube.lock_rotations_4d = False
ob_cube.empty_display_type = 'ARROWS'
ob_cube.color = (0.0, 0.0, 0.0, 1.0)
ob_cube.hide_select = True
ob_cube.lineart.crease_threshold = 0.0
ob_lamp.location = (4.076, 1.005, 5.904)
ob_lamp.rotation_euler = (0.6503, 0.05522, 1.866)
ob_lamp.lock_rotations_4d = False
ob_lamp.empty_display_type = 'ARROWS'
ob_lamp.color = (0.0, 0.0, 0.0, 0.0)
ob_lamp.lineart.crease_threshold = 0.0
ob_camera.location = (7.481, -6.508, 5.344)
ob_camera.rotation_euler = (1.109, 0.01082, 0.8149)
ob_camera.lock_rotations_4d = False
ob_camera.empty_display_type = 'ARROWS'
ob_camera.color = (0.0, 0.0, 0.0, 0.0)
ob_camera.display_type = 'WIRE'
ob_camera.lineart.crease_threshold = 0.0
ob_cube_008.parent = ob_empty_001
ob_cube_008.location = (0.0, 1.0, 0.0)
ob_cube_008.scale = (0.1, 0.1, 0.1)
ob_cube_008.lock_rotations_4d = False
ob_cube_008.empty_display_type = 'ARROWS'
ob_cube_008.color = (0.0, 0.0, 0.0, 1.0)
ob_cube_008.lineart.crease_threshold = 0.0
ob_cube_007.parent = ob_empty_001
ob_cube_007.location = (-1.0, 0.0, 0.0)
ob_cube_007.scale = (0.1, 0.1, 0.1)
ob_cube_007.lock_rotations_4d = False
ob_cube_007.empty_display_type = 'ARROWS'
ob_cube_007.color = (0.0, 0.0, 0.0, 1.0)
ob_cube_007.lineart.crease_threshold = 0.0
ob_cube_006.parent = ob_empty_001
ob_cube_006.location = (0.0, -1.0, 0.0)
ob_cube_006.scale = (0.1, 0.1, 0.1)
ob_cube_006.lock_rotations_4d = False
ob_cube_006.empty_display_type = 'ARROWS'
ob_cube_006.color = (0.0, 0.0, 0.0, 1.0)
ob_cube_006.lineart.crease_threshold = 0.0
ob_cube_005.parent = ob_empty_001
ob_cube_005.location = (1.0, 0.0, 0.0)
ob_cube_005.scale = (0.1, 0.1, 0.1)
ob_cube_005.lock_rotations_4d = False
ob_cube_005.empty_display_type = 'ARROWS'
ob_cube_005.color = (0.0, 0.0, 0.0, 1.0)
ob_cube_005.lineart.crease_threshold = 0.0
ob_cube_004.parent = ob_empty
ob_cube_004.location = (1.0, 0.0, 0.0)
ob_cube_004.scale = (0.1, 0.1, 0.1)
ob_cube_004.lock_rotations_4d = False
ob_cube_004.empty_display_type = 'ARROWS'
ob_cube_004.color = (0.0, 0.0, 0.0, 1.0)
ob_cube_004.lineart.crease_threshold = 0.0
ob_cube_003.parent = ob_empty
ob_cube_003.location = (0.0, -1.0, 0.0)
ob_cube_003.scale = (0.1, 0.1, 0.1)
ob_cube_003.lock_rotations_4d = False
ob_cube_003.empty_display_type = 'ARROWS'
ob_cube_003.color = (0.0, 0.0, 0.0, 1.0)
ob_cube_003.lineart.crease_threshold = 0.0
ob_cube_002.parent = ob_empty
ob_cube_002.location = (-1.0, 0.0, 0.0)
ob_cube_002.scale = (0.1, 0.1, 0.1)
ob_cube_002.lock_rotations_4d = False
ob_cube_002.empty_display_type = 'ARROWS'
ob_cube_002.color = (0.0, 0.0, 0.0, 1.0)
ob_cube_002.lineart.crease_threshold = 0.0
ob_cube_001.parent = ob_empty
ob_cube_001.location = (0.0, 1.0, 0.0)
ob_cube_001.scale = (0.1, 0.1, 0.1)
ob_cube_001.lock_rotations_4d = False
ob_cube_001.empty_display_type = 'ARROWS'
ob_cube_001.color = (0.0, 0.0, 0.0, 1.0)
ob_cube_001.lineart.crease_threshold = 0.0
ob_empty_001.parent = ob_cube
ob_empty_001.location = (0.0, 0.0, 0.0)
ob_empty_001.lock_rotations_4d = False
ob_empty_001.empty_display_type = 'ARROWS'
ob_empty_001.empty_image_offset = (0.0, 0.0)
ob_empty_001.color = (0.0, 0.0, 0.0, 1.0)
ob_empty_001.lineart.crease_threshold = 0.0
ob_efoot_fl_007.parent = ob_empty_001
ob_efoot_fl_007.matrix_parent_inverse = Matrix(((1.0, 0.0, 0.0, -0.0), (0.0, 1.0, 0.0, -0.0), (0.0, 0.0, 1.0, -2.0), (0.0, 0.0, 0.0, 1.0)))
ob_efoot_fl_007.location = (0.0, 1.0, 2.0)
ob_efoot_fl_007.rotation_euler = (-3.142, -2.064e-23, 2.734e-16)
ob_efoot_fl_007.lock_rotations_4d = False
ob_efoot_fl_007.empty_display_type = 'SINGLE_ARROW'
ob_efoot_fl_007.empty_image_offset = (0.0, 0.0)
ob_efoot_fl_007.color = (0.0, 0.0, 0.0, 1.0)
ob_efoot_fl_007.lineart.crease_threshold = 0.0
ob_efoot_fl_006.parent = ob_empty_001
ob_efoot_fl_006.matrix_parent_inverse = Matrix(((1.0, 0.0, 0.0, -0.0), (0.0, 1.0, 0.0, -0.0), (0.0, 0.0, 1.0, -2.0), (0.0, 0.0, 0.0, 1.0)))
ob_efoot_fl_006.location = (-1.0, 0.0, 2.0)
ob_efoot_fl_006.rotation_euler = (-3.142, -2.064e-23, 2.734e-16)
ob_efoot_fl_006.lock_rotations_4d = False
ob_efoot_fl_006.empty_display_type = 'SINGLE_ARROW'
ob_efoot_fl_006.empty_image_offset = (0.0, 0.0)
ob_efoot_fl_006.color = (0.0, 0.0, 0.0, 1.0)
ob_efoot_fl_006.lineart.crease_threshold = 0.0
ob_efoot_fl_005.parent = ob_empty_001
ob_efoot_fl_005.matrix_parent_inverse = Matrix(((1.0, 0.0, 0.0, -0.0), (0.0, 1.0, 0.0, -0.0), (0.0, 0.0, 1.0, -2.0), (0.0, 0.0, 0.0, 1.0)))
ob_efoot_fl_005.location = (0.0, -1.0, 2.0)
ob_efoot_fl_005.rotation_euler = (-3.142, -2.064e-23, 2.734e-16)
ob_efoot_fl_005.lock_rotations_4d = False
ob_efoot_fl_005.empty_display_type = 'SINGLE_ARROW'
ob_efoot_fl_005.empty_image_offset = (0.0, 0.0)
ob_efoot_fl_005.color = (0.0, 0.0, 0.0, 1.0)
ob_efoot_fl_005.lineart.crease_threshold = 0.0
ob_efoot_fl_004.parent = ob_empty_001
ob_efoot_fl_004.matrix_parent_inverse = Matrix(((1.0, 0.0, 0.0, -0.0), (0.0, 1.0, 0.0, -0.0), (0.0, 0.0, 1.0, -2.0), (0.0, 0.0, 0.0, 1.0)))
ob_efoot_fl_004.location = (1.0, 0.0, 2.0)
ob_efoot_fl_004.rotation_euler = (-3.142, -2.064e-23, 2.734e-16)
ob_efoot_fl_004.lock_rotations_4d = False
ob_efoot_fl_004.empty_display_type = 'SINGLE_ARROW'
ob_efoot_fl_004.empty_image_offset = (0.0, 0.0)
ob_efoot_fl_004.color = (0.0, 0.0, 0.0, 1.0)
ob_efoot_fl_004.lineart.crease_threshold = 0.0
ob_empty.parent = ob_cube
ob_empty.location = (0.0, 0.0, 0.0)
ob_empty.lock_rotations_4d = False
ob_empty.empty_display_type = 'ARROWS'
ob_empty.empty_image_offset = (0.0, 0.0)
ob_empty.color = (0.0, 0.0, 0.0, 1.0)
ob_empty.lineart.crease_threshold = 0.0
ob_efoot_fl_003.parent = ob_empty
ob_efoot_fl_003.matrix_parent_inverse = Matrix(((1.0, 0.0, 0.0, -0.0), (0.0, 1.0, 0.0, -0.0), (0.0, 0.0, 1.0, -2.0), (0.0, 0.0, 0.0, 1.0)))
ob_efoot_fl_003.location = (1.0, 0.0, 2.0)
ob_efoot_fl_003.rotation_euler = (-3.142, -2.064e-23, 2.734e-16)
ob_efoot_fl_003.lock_rotations_4d = False
ob_efoot_fl_003.empty_display_type = 'SINGLE_ARROW'
ob_efoot_fl_003.empty_image_offset = (0.0, 0.0)
ob_efoot_fl_003.color = (0.0, 0.0, 0.0, 1.0)
ob_efoot_fl_003.lineart.crease_threshold = 0.0
ob_efoot_fl_002.parent = ob_empty
ob_efoot_fl_002.matrix_parent_inverse = Matrix(((1.0, 0.0, 0.0, -0.0), (0.0, 1.0, 0.0, -0.0), (0.0, 0.0, 1.0, -2.0), (0.0, 0.0, 0.0, 1.0)))
ob_efoot_fl_002.location = (0.0, -1.0, 2.0)
ob_efoot_fl_002.rotation_euler = (-3.142, -2.064e-23, 2.734e-16)
ob_efoot_fl_002.lock_rotations_4d = False
ob_efoot_fl_002.empty_display_type = 'SINGLE_ARROW'
ob_efoot_fl_002.empty_image_offset = (0.0, 0.0)
ob_efoot_fl_002.color = (0.0, 0.0, 0.0, 1.0)
ob_efoot_fl_002.lineart.crease_threshold = 0.0
ob_efoot_fl_001.parent = ob_empty
ob_efoot_fl_001.matrix_parent_inverse = Matrix(((1.0, 0.0, 0.0, -0.0), (0.0, 1.0, 0.0, -0.0), (0.0, 0.0, 1.0, -2.0), (0.0, 0.0, 0.0, 1.0)))
ob_efoot_fl_001.location = (-1.0, 0.0, 2.0)
ob_efoot_fl_001.rotation_euler = (-3.142, -2.064e-23, 2.734e-16)
ob_efoot_fl_001.lock_rotations_4d = False
ob_efoot_fl_001.empty_display_type = 'SINGLE_ARROW'
ob_efoot_fl_001.empty_image_offset = (0.0, 0.0)
ob_efoot_fl_001.color = (0.0, 0.0, 0.0, 1.0)
ob_efoot_fl_001.lineart.crease_threshold = 0.0
ob_efoot_fl.parent = ob_empty
ob_efoot_fl.matrix_parent_inverse = Matrix(((1.0, 0.0, 0.0, -0.0), (0.0, 1.0, 0.0, -0.0), (0.0, 0.0, 1.0, -2.0), (0.0, 0.0, 0.0, 1.0)))
ob_efoot_fl.location = (0.0, 1.0, 2.0)
ob_efoot_fl.rotation_euler = (-3.142, -2.064e-23, 2.734e-16)
ob_efoot_fl.lock_rotations_4d = False
ob_efoot_fl.empty_display_type = 'SINGLE_ARROW'
ob_efoot_fl.empty_image_offset = (0.0, 0.0)
ob_efoot_fl.color = (0.0, 0.0, 0.0, 1.0)
ob_efoot_fl.lineart.crease_threshold = 0.0

# ---- collection membership
col_collection_1.objects.link(ob_cylinder)
col_collection_1.objects.link(ob_cube)
col_collection_1.objects.link(ob_lamp)
col_collection_1.objects.link(ob_camera)
col_collection_10.objects.link(ob_cube_008)
col_collection_10.objects.link(ob_cube_007)
col_collection_10.objects.link(ob_cube_006)
col_collection_10.objects.link(ob_cube_005)
col_collection_10.objects.link(ob_cube_004)
col_collection_10.objects.link(ob_cube_003)
col_collection_10.objects.link(ob_cube_002)
col_collection_10.objects.link(ob_cube_001)
col_collection_11.objects.link(ob_cylinder)
col_collection_11.objects.link(ob_empty_001)
col_collection_11.objects.link(ob_efoot_fl_007)
col_collection_11.objects.link(ob_efoot_fl_006)
col_collection_11.objects.link(ob_efoot_fl_005)
col_collection_11.objects.link(ob_efoot_fl_004)
col_collection_11.objects.link(ob_empty)
col_collection_11.objects.link(ob_efoot_fl_003)
col_collection_11.objects.link(ob_efoot_fl_002)
col_collection_11.objects.link(ob_efoot_fl_001)
col_collection_11.objects.link(ob_efoot_fl)

# ---- scene / render settings (as saved in the file)
scene.camera = ob_camera
scene.frame_start = 1; scene.frame_end = 250; scene.frame_set(1)
scene.render.engine = 'BLENDER_EEVEE_NEXT'
scene.render.image_settings.file_format = 'JPEG'
scene.render.image_settings.color_mode = 'RGB'
scene.render.image_settings.compression = 90
scene.render.resolution_x = 800
scene.render.resolution_y = 600
scene.render.pixel_aspect_x = 100.0
scene.render.pixel_aspect_y = 100.0
scene.render.fps = 25
scene.render.dither_intensity = 0.0
scene.render.use_compositing = False
scene.render.use_sequencer = False
scene.render.bake_margin = 2
scene.render.bake_bias = 0.0
scene.render.use_stamp_time = False
scene.render.use_stamp_date = False
scene.render.use_stamp_frame = False
scene.render.use_stamp_camera = False
scene.render.use_stamp_scene = False
scene.render.use_stamp_filename = False
scene.render.use_stamp_render_time = False
scene.render.stamp_font_size = 0
scene.cycles.use_denoising = False
scene.cycles.samples = 10
scene.cycles.sampling_pattern = 'TABULATED_SOBOL'
scene.cycles.light_sampling_threshold = 0.0
scene.cycles.use_adaptive_sampling = False
scene.cycles.use_light_tree = False
scene.cycles.blur_glossy = 0.0
scene.cycles.volume_bounces = 1
scene.cycles.pixel_filter_type = 'GAUSSIAN'
scene.cycles.sample_clamp_indirect = 0.0
scene.view_settings.view_transform = 'Raw'
bpy.context.view_layer.update()
